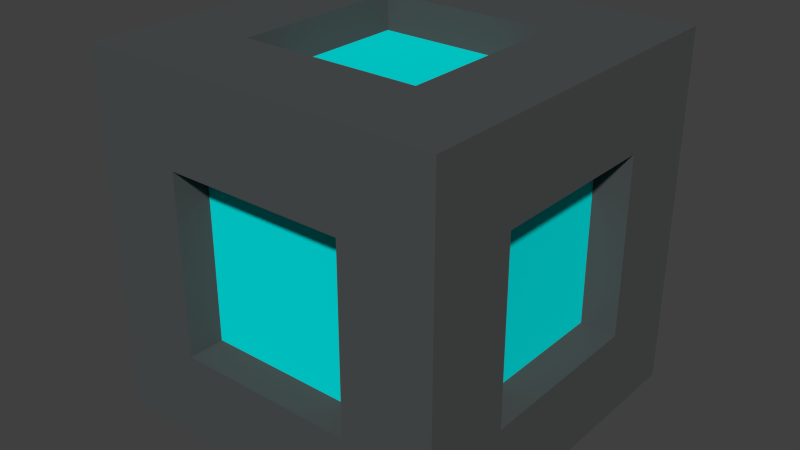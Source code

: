 # Source: powerup.blend  (saved by Blender 2.69.0; exported with 4.5.12 LTS)
import bpy
from mathutils import Matrix  # noqa: F401  (used for matrix-valued properties, if any)

bpy.ops.wm.read_factory_settings(use_empty=True)
scene = bpy.context.scene
scene.name = 'Scene'

# ---- collections
col_collection_1 = bpy.data.collections.new('Collection 1'); scene.collection.children.link(col_collection_1)

# ---- materials (node trees are filled in below, after node groups)
mat_material = bpy.data.materials.new('Material')
mat_material.alpha_threshold = 0.0
mat_material.use_transparent_shadow = False
mat_material.roughness = 0.5
mat_material.line_color = (0.0, 0.0, 0.0, 1.0)
mat_material_001 = bpy.data.materials.new('Material.001')
mat_material_001.alpha_threshold = 0.0
mat_material_001.use_transparent_shadow = False
mat_material_001.diffuse_color = (0.0, 0.8, 0.8, 1.0)
mat_material_001.roughness = 0.5
mat_material_001.line_color = (0.0, 0.0, 0.0, 1.0)
mat_metal = bpy.data.materials.new('Metal')
mat_metal.alpha_threshold = 0.0
mat_metal.use_transparent_shadow = False
mat_metal.diffuse_color = (0.07685, 0.08353, 0.08353, 1.0)
mat_metal.roughness = 0.5
mat_metal.line_color = (0.0, 0.0, 0.0, 1.0)

# ---- material node trees

# ---- world
world_world = bpy.data.worlds.new('World'); scene.world = world_world
world_world.color = (0.05088, 0.05088, 0.05088)
world_world.use_sun_shadow = False
world_world.sun_shadow_jitter_overblur = 0.0
world_world.cycles.sampling_method = 'MANUAL'
world_world.cycles.sample_map_resolution = 256

# ---- meshes
me_cube = bpy.data.meshes.new('Cube')
me_cube.from_pydata([(1.0, 1.0, -1.0), (1.0, -1.0, -1.0), (-1.0, -1.0, -1.0), (-1.0, 1.0, -1.0), (1.0, 1.0, 1.0), (1.0, -1.0, 1.0), (-1.0, -1.0, 1.0), (-1.0, 1.0, 1.0), (1.0, 0.5, -1.0), (1.0, -5.96e-08, -1.0), (1.0, -0.5, -1.0), (0.5, 1.0, -1.0), (1.788e-07, 1.0, -1.0), (-0.5, 1.0, -1.0), (1.0, 1.0, -0.5), (1.0, 1.0, 0.0), (1.0, 1.0, 0.5), (0.5, -1.0, -1.0), (-5.96e-08, -1.0, -1.0), (-0.5, -1.0, -1.0), (1.0, -1.0, -0.5), (1.0, -1.0, 0.0), (1.0, -1.0, 0.5), (-1.0, -0.5, -1.0), (-1.0, 2.98e-07, -1.0), (-1.0, 0.5, -1.0), (-1.0, -1.0, -0.5), (-1.0, -1.0, 0.0), (-1.0, -1.0, 0.5), (-1.0, 1.0, -0.5), (-1.0, 1.0, 0.0), (-1.0, 1.0, 0.5), (1.0, 0.5, 1.0), (1.0, -5.364e-07, 1.0), (1.0, -0.5, 1.0), (0.5, 1.0, 1.0), (2.384e-07, 1.0, 1.0), (-0.5, 1.0, 1.0), (0.5, -1.0, 1.0), (-5.364e-07, -1.0, 1.0), (-0.5, -1.0, 1.0), (-1.0, -0.5, 1.0), (-1.0, 2.086e-07, 1.0), (-1.0, 0.5, 1.0), (0.5, 1.0, 0.5), (1.788e-07, 1.0, 0.5), (-0.5, 1.0, 0.5), (0.5, 1.0, 0.0), (-0.8, -0.5, -0.5), (-0.5, 1.0, 0.0), (0.5, 1.0, -0.5), (2.086e-07, 1.0, -0.5), (-0.5, 1.0, -0.5), (-1.0, -0.5, -0.5), (-1.0, 2.384e-07, -0.5), (-1.0, 0.5, -0.5), (-1.0, -0.5, 0.0), (0.5, 0.5, 0.8), (-1.0, 0.5, 0.0), (-1.0, -0.5, 0.5), (-1.0, 2.086e-07, 0.5), (-1.0, 0.5, 0.5), (0.5, -1.0, -0.5), (-1.788e-07, -1.0, -0.5), (-0.5, -1.0, -0.5), (0.5, -1.0, 0.0), (0.5, 0.8, 0.5), (-0.5, -1.0, 0.0), (0.5, -1.0, 0.5), (-3.576e-07, -1.0, 0.5), (-0.5, -1.0, 0.5), (1.0, 0.5, -0.5), (1.0, -1.788e-07, -0.5), (1.0, -0.5, -0.5), (1.0, 0.5, 0.0), (1.0, 0.5, -0.5), (1.0, -0.5, 0.0), (1.0, 0.5, 0.5), (1.0, -4.172e-07, 0.5), (1.0, -0.5, 0.5), (0.5, 0.5, 1.0), (0.5, -4.172e-07, 1.0), (0.5, -0.5, 1.0), (4.47e-08, 0.5, 1.0), (0.5, 0.5, -0.8), (-3.427e-07, -0.5, 1.0), (-0.5, 0.5, 1.0), (-0.5, 0.0, 1.0), (-0.5, -0.5, 1.0), (0.5, 0.5, -1.0), (1.192e-07, 0.5, -1.0), (-0.5, 0.5, -1.0), (0.5, 2.98e-08, -1.0), (-0.5, 2.086e-07, -1.0), (0.5, -0.5, -1.0), (0.0, -0.5, -1.0), (-0.5, -0.5, -1.0), (1.0, 0.5, -0.5), (1.0, -1.788e-07, -0.5), (1.0, -0.5, -0.5), (1.0, 0.5, 0.0), (0.8, 0.5, -0.5), (1.0, -0.5, 0.0), (1.0, 0.5, 0.5), (1.0, -4.172e-07, 0.5), (1.0, -0.5, 0.5), (1.0, -1.788e-07, -0.5), (1.0, -0.5, -0.5), (1.0, 0.5, 0.0), (0.5, -0.8, -0.5), (1.0, -0.5, 0.0), (1.0, 0.5, 0.5), (1.0, -4.172e-07, 0.5), (1.0, -0.5, 0.5), (0.8, -1.192e-07, -0.5), (0.8, -0.5, -0.5), (0.8, 0.5, 1.457e-14), (0.8, -2.384e-07, 1.457e-14), (0.8, -0.5, 1.457e-14), (0.8, 0.5, 0.5), (0.8, -3.576e-07, 0.5), (0.8, -0.5, 0.5), (-1.281e-07, -0.8, -0.5), (-0.5, -0.8, -0.5), (0.5, -0.8, 1.49e-08), (-2.474e-07, -0.8, 1.49e-08), (-0.5, -0.8, 1.49e-08), (0.5, -0.8, 0.5), (-3.07e-07, -0.8, 0.5), (-0.5, -0.8, 0.5), (1.431e-07, 0.8, 0.5), (-0.5, 0.8, 0.5), (0.5, 0.8, -4.172e-08), (2.027e-07, 0.8, -4.172e-08), (-0.5, 0.8, -4.172e-08), (0.5, 0.8, -0.5), (1.729e-07, 0.8, -0.5), (-0.5, 0.8, -0.5), (-0.8, 1.937e-07, -0.5), (-0.8, 0.5, -0.5), (-0.8, -0.5, 2.98e-09), (-0.8, 1.639e-07, 2.98e-09), (-0.8, 0.5, 2.98e-09), (-0.8, -0.5, 0.5), (-0.8, 1.639e-07, 0.5), (-0.8, 0.5, 0.5), (0.5, -4.172e-07, 0.8), (0.5, -0.5, 0.8), (4.47e-08, 0.5, 0.8), (-1.49e-07, -2.086e-07, 0.8), (-3.427e-07, -0.5, 0.8), (-0.5, 0.5, 0.8), (-0.5, 0.0, 0.8), (-0.5, -0.5, 0.8), (1.192e-07, 0.5, -0.8), (-0.5, 0.5, -0.8), (0.5, 2.98e-08, -0.8), (2.98e-08, 1.192e-07, -0.8), (-0.5, 2.086e-07, -0.8), (0.5, -0.5, -0.8), (0.0, -0.5, -0.8), (-0.5, -0.5, -0.8)], [], [(96, 19, 2, 23), (88, 41, 6, 40), (79, 34, 5, 22), (70, 40, 6, 28), (61, 43, 7, 31), (52, 13, 3, 29), (37, 46, 31, 7), (46, 49, 30, 31), (49, 52, 29, 30), (4, 16, 44, 35), (35, 44, 45, 36), (36, 45, 46, 37), (16, 15, 47, 44), (52, 49, 134, 137), (51, 52, 137, 136), (15, 14, 50, 47), (45, 44, 66, 130), (44, 47, 132, 66), (14, 0, 11, 50), (50, 11, 12, 51), (51, 12, 13, 52), (25, 55, 29, 3), (55, 58, 30, 29), (58, 61, 31, 30), (2, 26, 53, 23), (23, 53, 54, 24), (24, 54, 55, 25), (26, 27, 56, 53), (56, 59, 143, 140), (61, 58, 142, 145), (27, 28, 59, 56), (60, 61, 145, 144), (54, 53, 48, 138), (28, 6, 41, 59), (59, 41, 42, 60), (60, 42, 43, 61), (19, 64, 26, 2), (64, 67, 27, 26), (67, 70, 28, 27), (1, 20, 62, 17), (17, 62, 63, 18), (18, 63, 64, 19), (20, 21, 65, 62), (64, 63, 122, 123), (65, 68, 127, 124), (21, 22, 68, 65), (70, 67, 126, 129), (69, 70, 129, 128), (22, 5, 38, 68), (68, 38, 39, 69), (69, 39, 40, 70), (10, 73, 20, 1), (73, 76, 21, 20), (76, 79, 22, 21), (0, 14, 71, 8), (8, 71, 72, 9), (9, 72, 73, 10), (14, 15, 74, 71), (77, 78, 104, 103), (73, 72, 98, 99), (15, 16, 77, 74), (74, 77, 103, 100), (79, 76, 102, 105), (16, 4, 32, 77), (77, 32, 33, 78), (78, 33, 34, 79), (34, 82, 38, 5), (82, 85, 39, 38), (85, 88, 40, 39), (4, 35, 80, 32), (32, 80, 81, 33), (33, 81, 82, 34), (35, 36, 83, 80), (85, 82, 147, 150), (86, 87, 152, 151), (36, 37, 86, 83), (82, 81, 146, 147), (83, 86, 151, 148), (37, 7, 43, 86), (86, 43, 42, 87), (87, 42, 41, 88), (13, 91, 25, 3), (91, 93, 24, 25), (93, 96, 23, 24), (0, 8, 89, 11), (11, 89, 90, 12), (12, 90, 91, 13), (8, 9, 92, 89), (89, 92, 156, 84), (93, 91, 155, 158), (9, 10, 94, 92), (94, 95, 160, 159), (91, 90, 154, 155), (10, 1, 17, 94), (94, 17, 18, 95), (95, 18, 19, 96), (103, 104, 112, 111), (97, 100, 108, 75), (102, 99, 107, 110), (99, 98, 106, 107), (76, 73, 99, 102), (71, 74, 100, 97), (72, 71, 97, 98), (78, 79, 105, 104), (110, 107, 115, 118), (107, 106, 114, 115), (112, 113, 121, 120), (108, 111, 119, 116), (105, 102, 110, 113), (98, 97, 75, 106), (100, 103, 111, 108), (104, 105, 113, 112), (101, 116, 117, 114), (114, 117, 118, 115), (116, 119, 120, 117), (117, 120, 121, 118), (75, 108, 116, 101), (111, 112, 120, 119), (113, 110, 118, 121), (106, 75, 101, 114), (109, 124, 125, 122), (122, 125, 126, 123), (124, 127, 128, 125), (125, 128, 129, 126), (68, 69, 128, 127), (67, 64, 123, 126), (62, 65, 124, 109), (63, 62, 109, 122), (66, 132, 133, 130), (130, 133, 134, 131), (132, 135, 136, 133), (133, 136, 137, 134), (47, 50, 135, 132), (46, 45, 130, 131), (50, 51, 136, 135), (49, 46, 131, 134), (48, 140, 141, 138), (138, 141, 142, 139), (140, 143, 144, 141), (141, 144, 145, 142), (55, 54, 138, 139), (59, 60, 144, 143), (58, 55, 139, 142), (53, 56, 140, 48), (57, 148, 149, 146), (146, 149, 150, 147), (148, 151, 152, 149), (149, 152, 153, 150), (80, 83, 148, 57), (81, 80, 57, 146), (87, 88, 153, 152), (88, 85, 150, 153), (84, 156, 157, 154), (154, 157, 158, 155), (156, 159, 160, 157), (157, 160, 161, 158), (90, 89, 84, 154), (95, 96, 161, 160), (96, 93, 158, 161), (92, 94, 159, 156)])
me_cube.polygons.foreach_set('material_index', [2, 2, 2, 2, 2, 2, 2, 2, 2, 2, 2, 2, 2, 2, 2, 2, 2, 2, 2, 2, 2, 2, 2, 2, 2, 2, 2, 2, 2, 2, 2, 2, 2, 2, 2, 2, 2, 2, 2, 2, 2, 2, 2, 2, 2, 2, 2, 2, 2, 2, 2, 2, 2, 2, 2, 2, 2, 2, 0, 0, 2, 0, 0, 2, 2, 2, 2, 2, 2, 2, 2, 2, 2, 2, 2, 2, 2, 2, 2, 2, 2, 2, 2, 2, 2, 2, 2, 2, 2, 2, 2, 2, 2, 2, 2, 2, 0, 0, 0, 0, 0, 0, 0, 0, 2, 2, 2, 2, 0, 0, 0, 0, 1, 1, 1, 1, 2, 2, 2, 2, 1, 1, 1, 1, 2, 2, 2, 2, 1, 1, 1, 1, 2, 2, 2, 2, 1, 1, 1, 1, 2, 2, 2, 2, 1, 1, 1, 1, 2, 2, 2, 2, 1, 1, 1, 1, 2, 2, 2, 2])
me_cube.materials.append(mat_material)
me_cube.materials.append(mat_material_001)
me_cube.materials.append(mat_metal)
me_cube.use_remesh_preserve_volume = False
me_cube.use_remesh_preserve_attributes = False
me_cube.use_mirror_vertex_groups = False
me_cube.update()

# ---- objects
ob_cube = bpy.data.objects.new('Cube', me_cube)

# ---- transforms, parenting, visibility, modifiers, constraints
ob_cube.location = (0.0, 0.0, 0.0)
ob_cube.lock_rotations_4d = False
ob_cube.empty_display_type = 'ARROWS'
ob_cube.lineart.crease_threshold = 0.0

# ---- collection membership
col_collection_1.objects.link(ob_cube)

# ---- scene / render settings (as saved in the file)
scene.frame_start = 1; scene.frame_end = 250; scene.frame_set(11)
scene.render.engine = 'BLENDER_EEVEE_NEXT'
scene.render.resolution_percentage = 50
scene.render.dither_intensity = 0.0
scene.cycles.use_denoising = False
scene.cycles.samples = 10
scene.cycles.sampling_pattern = 'TABULATED_SOBOL'
scene.cycles.light_sampling_threshold = 0.0
scene.cycles.use_adaptive_sampling = False
scene.cycles.use_light_tree = False
scene.cycles.blur_glossy = 0.0
scene.cycles.volume_bounces = 1
scene.cycles.pixel_filter_type = 'GAUSSIAN'
scene.cycles.sample_clamp_indirect = 0.0
scene.view_settings.view_transform = 'Standard'
bpy.context.view_layer.update()

# ---- added for rendering (the .blend has no active camera and no usable light): camera, sun
cam_auto = bpy.data.cameras.new('AutoCamera')
cam_auto.lens = 50.0
cam_auto.sensor_width = 36.0
cam_auto.clip_end = 1000.0
ob_auto_camera = bpy.data.objects.new('AutoCamera', cam_auto)
scene.collection.objects.link(ob_auto_camera)
ob_auto_camera.location = (3.20507, -3.84609, 2.56406)
ob_auto_camera.rotation_euler = (1.09748, -7.21219e-08, 0.694738)
scene.camera = ob_auto_camera
light_auto_sun = bpy.data.lights.new('AutoSun', 'SUN')
light_auto_sun.energy = 3.0
light_auto_sun.angle = 0.0523599
ob_auto_sun = bpy.data.objects.new('AutoSun', light_auto_sun)
scene.collection.objects.link(ob_auto_sun)
ob_auto_sun.rotation_euler = (0.872665, 0.174533, 0.523599)
bpy.context.view_layer.update()
